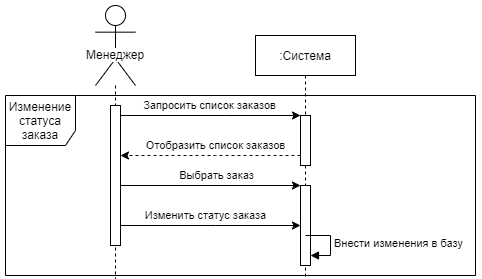

The diagram above was exported from draw.io. Its source (the exported page's mxGraphModel, read from the mxfile embedded in the PNG):
<mxGraphModel dx="853" dy="472" grid="1" gridSize="10" guides="1" tooltips="1" connect="1" arrows="1" fold="1" page="1" pageScale="1" pageWidth="1100" pageHeight="850" background="#ffffff" math="0" shadow="0">
  <root>
    <mxCell id="0" />
    <mxCell id="1" parent="0" />
    <mxCell id="2" value="Менеджер" style="shape=umlLifeline;participant=umlActor;perimeter=lifelinePerimeter;whiteSpace=wrap;html=1;container=1;collapsible=0;recursiveResize=0;verticalAlign=top;spacingTop=36;labelBackgroundColor=#ffffff;outlineConnect=0;size=80;" vertex="1" parent="1">
      <mxGeometry x="430" y="20" width="40" height="1380" as="geometry" />
    </mxCell>
    <mxCell id="3" value="" style="html=1;points=[];perimeter=orthogonalPerimeter;" vertex="1" parent="2">
      <mxGeometry x="15" y="100" width="10" height="140" as="geometry" />
    </mxCell>
    <mxCell id="4" value="" style="html=1;points=[];perimeter=orthogonalPerimeter;" vertex="1" parent="2">
      <mxGeometry x="15" y="1110" width="10" height="60" as="geometry" />
    </mxCell>
    <mxCell id="5" value="" style="html=1;points=[];perimeter=orthogonalPerimeter;" vertex="1" parent="2">
      <mxGeometry x="15" y="1200" width="10" height="60" as="geometry" />
    </mxCell>
    <mxCell id="6" value="" style="html=1;points=[];perimeter=orthogonalPerimeter;" vertex="1" parent="2">
      <mxGeometry x="15" y="1290" width="10" height="60" as="geometry" />
    </mxCell>
    <mxCell id="7" value=":Система" style="shape=umlLifeline;perimeter=lifelinePerimeter;whiteSpace=wrap;html=1;container=1;collapsible=0;recursiveResize=0;outlineConnect=0;" vertex="1" parent="1">
      <mxGeometry x="590" y="50" width="100" height="1350" as="geometry" />
    </mxCell>
    <mxCell id="8" value="" style="html=1;points=[];perimeter=orthogonalPerimeter;" vertex="1" parent="7">
      <mxGeometry x="45" y="80" width="10" height="50" as="geometry" />
    </mxCell>
    <mxCell id="9" value="" style="html=1;points=[];perimeter=orthogonalPerimeter;" vertex="1" parent="7">
      <mxGeometry x="45" y="150" width="10" height="80" as="geometry" />
    </mxCell>
    <mxCell id="10" value="" style="html=1;points=[];perimeter=orthogonalPerimeter;" vertex="1" parent="7">
      <mxGeometry x="45" y="1180" width="10" height="50" as="geometry" />
    </mxCell>
    <mxCell id="11" style="edgeStyle=none;rounded=0;orthogonalLoop=1;jettySize=auto;html=1;" edge="1" parent="7" target="10">
      <mxGeometry relative="1" as="geometry">
        <mxPoint x="-135" y="1180" as="sourcePoint" />
        <Array as="points">
          <mxPoint x="-30" y="1180" />
        </Array>
      </mxGeometry>
    </mxCell>
    <mxCell id="12" value="Запросить список заказов" style="edgeLabel;html=1;align=center;verticalAlign=middle;resizable=0;points=[];" vertex="1" connectable="0" parent="11">
      <mxGeometry x="0.1667" y="-16" relative="1" as="geometry">
        <mxPoint x="-16" y="-26" as="offset" />
      </mxGeometry>
    </mxCell>
    <mxCell id="13" style="edgeStyle=none;rounded=0;orthogonalLoop=1;jettySize=auto;html=1;dashed=1;" edge="1" parent="7" source="10">
      <mxGeometry relative="1" as="geometry">
        <mxPoint x="-135" y="1220" as="targetPoint" />
        <Array as="points">
          <mxPoint x="-40" y="1220" />
        </Array>
      </mxGeometry>
    </mxCell>
    <mxCell id="14" value="Отобразить список заказов" style="edgeLabel;html=1;align=center;verticalAlign=middle;resizable=0;points=[];" vertex="1" connectable="0" parent="13">
      <mxGeometry x="-0.1956" y="4" relative="1" as="geometry">
        <mxPoint x="-13" y="-14" as="offset" />
      </mxGeometry>
    </mxCell>
    <mxCell id="15" value="" style="html=1;points=[];perimeter=orthogonalPerimeter;" vertex="1" parent="7">
      <mxGeometry x="45" y="1090" width="10" height="50" as="geometry" />
    </mxCell>
    <mxCell id="16" value="" style="html=1;points=[];perimeter=orthogonalPerimeter;" vertex="1" parent="7">
      <mxGeometry x="45" y="1270" width="10" height="50" as="geometry" />
    </mxCell>
    <mxCell id="17" style="edgeStyle=none;rounded=0;orthogonalLoop=1;jettySize=auto;html=1;" edge="1" parent="7" target="16">
      <mxGeometry relative="1" as="geometry">
        <mxPoint x="-135" y="1270" as="sourcePoint" />
        <Array as="points">
          <mxPoint x="-30" y="1270" />
        </Array>
      </mxGeometry>
    </mxCell>
    <mxCell id="18" value="Запросить список клиентов" style="edgeLabel;html=1;align=center;verticalAlign=middle;resizable=0;points=[];" vertex="1" connectable="0" parent="17">
      <mxGeometry x="0.1667" y="-16" relative="1" as="geometry">
        <mxPoint x="-16" y="-26" as="offset" />
      </mxGeometry>
    </mxCell>
    <mxCell id="19" style="edgeStyle=none;rounded=0;orthogonalLoop=1;jettySize=auto;html=1;dashed=1;" edge="1" parent="7" source="16">
      <mxGeometry relative="1" as="geometry">
        <mxPoint x="-135" y="1310" as="targetPoint" />
        <Array as="points">
          <mxPoint x="-40" y="1310" />
        </Array>
      </mxGeometry>
    </mxCell>
    <mxCell id="20" value="Отобразить список клиентов" style="edgeLabel;html=1;align=center;verticalAlign=middle;resizable=0;points=[];" vertex="1" connectable="0" parent="19">
      <mxGeometry x="-0.1956" y="4" relative="1" as="geometry">
        <mxPoint x="-13" y="-14" as="offset" />
      </mxGeometry>
    </mxCell>
    <mxCell id="21" style="edgeStyle=none;rounded=0;orthogonalLoop=1;jettySize=auto;html=1;" edge="1" source="3" target="8" parent="1">
      <mxGeometry relative="1" as="geometry">
        <Array as="points">
          <mxPoint x="560" y="130" />
        </Array>
      </mxGeometry>
    </mxCell>
    <mxCell id="22" value="Запросить список заказов" style="edgeLabel;html=1;align=center;verticalAlign=middle;resizable=0;points=[];" vertex="1" connectable="0" parent="21">
      <mxGeometry x="0.1667" y="-16" relative="1" as="geometry">
        <mxPoint x="-16" y="-26" as="offset" />
      </mxGeometry>
    </mxCell>
    <mxCell id="23" style="edgeStyle=none;rounded=0;orthogonalLoop=1;jettySize=auto;html=1;dashed=1;" edge="1" source="8" target="3" parent="1">
      <mxGeometry relative="1" as="geometry">
        <Array as="points">
          <mxPoint x="550" y="170" />
        </Array>
      </mxGeometry>
    </mxCell>
    <mxCell id="24" value="Отобразить список заказов" style="edgeLabel;html=1;align=center;verticalAlign=middle;resizable=0;points=[];" vertex="1" connectable="0" parent="23">
      <mxGeometry x="-0.1956" y="4" relative="1" as="geometry">
        <mxPoint x="-13" y="-14" as="offset" />
      </mxGeometry>
    </mxCell>
    <mxCell id="25" style="edgeStyle=none;rounded=0;orthogonalLoop=1;jettySize=auto;html=1;" edge="1" source="3" target="9" parent="1">
      <mxGeometry relative="1" as="geometry">
        <Array as="points">
          <mxPoint x="550" y="240" />
        </Array>
        <mxPoint x="455" y="230" as="sourcePoint" />
      </mxGeometry>
    </mxCell>
    <mxCell id="26" value="Изменить статус заказа" style="edgeLabel;html=1;align=center;verticalAlign=middle;resizable=0;points=[];" vertex="1" connectable="0" parent="25">
      <mxGeometry x="0.0556" y="-23" relative="1" as="geometry">
        <mxPoint x="-10" y="-33" as="offset" />
      </mxGeometry>
    </mxCell>
    <mxCell id="27" value="Внести изменения в базу" style="edgeStyle=orthogonalEdgeStyle;html=1;align=left;spacingLeft=2;endArrow=block;rounded=0;entryX=1;entryY=0;" edge="1" parent="1">
      <mxGeometry relative="1" as="geometry">
        <mxPoint x="640" y="250" as="sourcePoint" />
        <Array as="points">
          <mxPoint x="665" y="250" />
        </Array>
        <mxPoint x="645" y="270" as="targetPoint" />
      </mxGeometry>
    </mxCell>
    <mxCell id="28" style="edgeStyle=none;rounded=0;orthogonalLoop=1;jettySize=auto;html=1;" edge="1" source="3" target="9" parent="1">
      <mxGeometry relative="1" as="geometry" />
    </mxCell>
    <mxCell id="29" value="Выбрать заказ" style="edgeLabel;html=1;align=center;verticalAlign=middle;resizable=0;points=[];" vertex="1" connectable="0" parent="28">
      <mxGeometry x="0.1771" y="1" relative="1" as="geometry">
        <mxPoint x="-10.71" y="-9" as="offset" />
      </mxGeometry>
    </mxCell>
    <mxCell id="30" value="Изменение статуса заказа" style="shape=umlFrame;whiteSpace=wrap;html=1;width=70;height=50;" vertex="1" parent="1">
      <mxGeometry x="340" y="110" width="470" height="180" as="geometry" />
    </mxCell>
  </root>
</mxGraphModel>